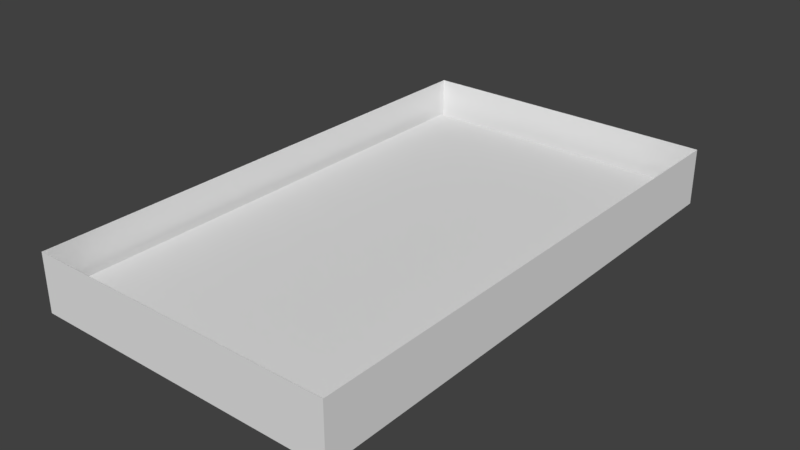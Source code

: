 # Source: window_01_LOD_2.blend  (saved by Blender 2.77.0; exported with 4.5.12 LTS)
import bpy
from mathutils import Matrix  # noqa: F401  (used for matrix-valued properties, if any)

bpy.ops.wm.read_factory_settings(use_empty=True)
scene = bpy.context.scene
scene.name = 'Scene'

# ---- collections
col_collection_1 = bpy.data.collections.new('Collection 1'); scene.collection.children.link(col_collection_1)

# ---- world
world_world = bpy.data.worlds.new('World'); scene.world = world_world
world_world.color = (0.05088, 0.05088, 0.05088)
world_world.use_sun_shadow = False
world_world.sun_shadow_jitter_overblur = 0.0
world_world.cycles.sampling_method = 'MANUAL'

# ---- meshes
me_cube_001 = bpy.data.meshes.new('Cube.001')
me_cube_001.from_pydata([(-0.9646, -1.64, -0.194), (-0.9646, 1.64, -0.194), (0.9646, -1.64, -0.194), (0.9646, 1.64, -0.194), (-0.9, -1.53, 0.1651), (-0.9, 1.53, 0.1651), (0.9, -1.53, 0.1651), (0.9, 1.53, 0.1651), (-0.9, -1.53, 0.01355), (-0.9, 1.53, 0.01355), (0.9, -1.53, 0.01355), (0.9, 1.53, 0.01355), (0.9646, -1.64, 0.1651), (-0.9646, -1.64, 0.1651), (-0.9646, 1.64, 0.1651), (0.9646, 1.64, 0.1651), (-0.9646, 1.64, -0.194), (-0.9646, -1.64, -0.194), (-0.9, 1.53, 0.1651), (-0.9, -1.53, 0.1651), (-0.9, 1.53, 0.01355), (-0.9, -1.53, 0.01355), (-0.9646, -1.64, 0.1651), (-0.9646, 1.64, 0.1651), (0.9646, -1.64, -0.194), (0.9, 1.53, 0.1651), (0.9, 1.53, 0.01355), (0.9646, -1.64, 0.1651), (0.9646, 1.64, -0.194), (0.9, -1.53, 0.1651), (0.9, -1.53, 0.01355), (0.9646, 1.64, 0.1651), (-0.9646, -1.64, -0.194), (0.9646, -1.64, -0.194), (-0.9, -1.53, 0.1651), (0.9, -1.53, 0.1651), (-0.9, -1.53, 0.01355), (0.9, -1.53, 0.01355), (0.9646, -1.64, 0.1651), (-0.9646, -1.64, 0.1651), (-0.9, -1.53, 0.01355), (-0.9646, -1.64, -0.194), (0.9, -1.53, 0.01355), (0.9646, -1.64, -0.194), (0.9646, 1.64, -0.194), (-0.9, 1.53, 0.1651), (-0.9, 1.53, 0.01355), (0.9646, 1.64, 0.1651), (-0.9646, 1.64, -0.194), (0.9, 1.53, 0.1651), (0.9, 1.53, 0.01355), (-0.9646, 1.64, 0.1651), (-0.9, 1.53, 0.01355), (-0.9646, 1.64, -0.194), (0.9, 1.53, 0.01355), (0.9646, 1.64, -0.194), (-0.9646, -1.64, -0.194), (-0.9646, 1.64, -0.194), (0.9646, 1.64, -0.194), (0.9646, -1.64, -0.194), (-0.9646, -1.64, -0.194), (-0.9646, 1.64, -0.194), (0.9646, -1.64, -0.194), (0.9646, 1.64, -0.194), (0.9646, -1.64, -0.194), (-0.9646, -1.64, -0.194), (0.9646, 1.64, -0.194), (-0.9646, 1.64, -0.194)], [], [(38, 47, 49, 35), (25, 31, 23, 18), (4, 13, 22, 19), (67, 57, 1, 48), (55, 28, 3, 44), (64, 59, 2, 33), (49, 7, 11, 50), (63, 58, 3, 28), (45, 51, 39, 34), (52, 20, 9, 46), (34, 4, 8, 36), (29, 6, 10, 30), (18, 5, 9, 20), (60, 56, 0, 17), (62, 60, 17, 24), (25, 18, 20, 26), (4, 19, 21, 8), (54, 26, 20, 52), (57, 61, 16, 1), (48, 1, 16, 53), (29, 27, 12, 6), (7, 15, 31, 25), (6, 12, 38, 35), (50, 11, 26, 54), (7, 25, 26, 11), (59, 62, 24, 2), (19, 29, 30, 21), (61, 63, 28, 16), (53, 16, 28, 55), (18, 23, 14, 5), (17, 41, 43, 24), (10, 37, 42, 30), (0, 32, 41, 17), (30, 42, 40, 21), (45, 34, 36, 46), (21, 40, 36, 8), (5, 14, 51, 45), (49, 47, 15, 7), (6, 35, 37, 10), (66, 64, 33, 44), (24, 43, 33, 2), (56, 65, 32, 0), (58, 66, 44, 3), (19, 22, 27, 29), (5, 45, 46, 9), (37, 50, 54, 42), (32, 48, 53, 41), (40, 52, 46, 36), (34, 39, 13, 4), (35, 49, 50, 37), (43, 55, 44, 33), (65, 67, 48, 32), (39, 51, 67, 65), (15, 47, 66, 58), (13, 39, 65, 56), (47, 38, 64, 66), (23, 31, 63, 61), (12, 27, 62, 59), (14, 23, 61, 57), (27, 22, 60, 62), (22, 13, 56, 60), (31, 15, 58, 63), (38, 12, 59, 64), (51, 14, 57, 67)])
me_cube_001.use_remesh_preserve_volume = False
me_cube_001.use_remesh_preserve_attributes = False
me_cube_001.use_mirror_vertex_groups = False
me_cube_001.update()
me_cube_000 = bpy.data.meshes.new('Cube.000')
me_cube_000.from_pydata([(-0.9, -1.53, 0.01355), (0.9, -1.53, 0.01355), (-0.9, 1.53, 0.01355), (0.9, 1.53, 0.01355)], [], [(1, 3, 2, 0)])
me_cube_000.use_remesh_preserve_volume = False
me_cube_000.use_remesh_preserve_attributes = False
me_cube_000.use_mirror_vertex_groups = False
me_cube_000.update()

# ---- objects
ob_cube = bpy.data.objects.new('Cube', me_cube_001)
ob_cube_001 = bpy.data.objects.new('Cube.001', me_cube_000)

# ---- transforms, parenting, visibility, modifiers, constraints
ob_cube.location = (0.0, 0.0, 0.0)
ob_cube.rotation_euler = (3.142, -0.0, 0.0)
ob_cube.lineart.crease_threshold = 0.0
ob_cube_001.parent = ob_cube
ob_cube_001.location = (0.0, 0.0, 0.0)
ob_cube_001.lineart.crease_threshold = 0.0

# ---- collection membership
col_collection_1.objects.link(ob_cube)
col_collection_1.objects.link(ob_cube_001)

# ---- scene / render settings (as saved in the file)
scene.frame_start = 1; scene.frame_end = 250; scene.frame_set(1)
scene.render.engine = 'BLENDER_EEVEE_NEXT'
scene.render.resolution_percentage = 50
scene.render.dither_intensity = 0.0
scene.cycles.use_denoising = False
scene.cycles.samples = 128
scene.cycles.sampling_pattern = 'TABULATED_SOBOL'
scene.cycles.light_sampling_threshold = 0.0
scene.cycles.use_adaptive_sampling = False
scene.cycles.use_light_tree = False
scene.cycles.blur_glossy = 0.0
scene.cycles.sample_clamp_indirect = 0.0
scene.view_settings.view_transform = 'Standard'
bpy.context.view_layer.update()

# ---- added for rendering (the .blend has no active camera and no usable light): camera, sun
cam_auto = bpy.data.cameras.new('AutoCamera')
cam_auto.lens = 50.0
cam_auto.sensor_width = 36.0
cam_auto.clip_end = 1000.0
ob_auto_camera = bpy.data.objects.new('AutoCamera', cam_auto)
scene.collection.objects.link(ob_auto_camera)
ob_auto_camera.location = (3.53605, -4.24325, 2.84331)
ob_auto_camera.rotation_euler = (1.09748, -7.21219e-08, 0.694738)
scene.camera = ob_auto_camera
light_auto_sun = bpy.data.lights.new('AutoSun', 'SUN')
light_auto_sun.energy = 3.0
light_auto_sun.angle = 0.0523599
ob_auto_sun = bpy.data.objects.new('AutoSun', light_auto_sun)
scene.collection.objects.link(ob_auto_sun)
ob_auto_sun.rotation_euler = (0.872665, 0.174533, 0.523599)
bpy.context.view_layer.update()
